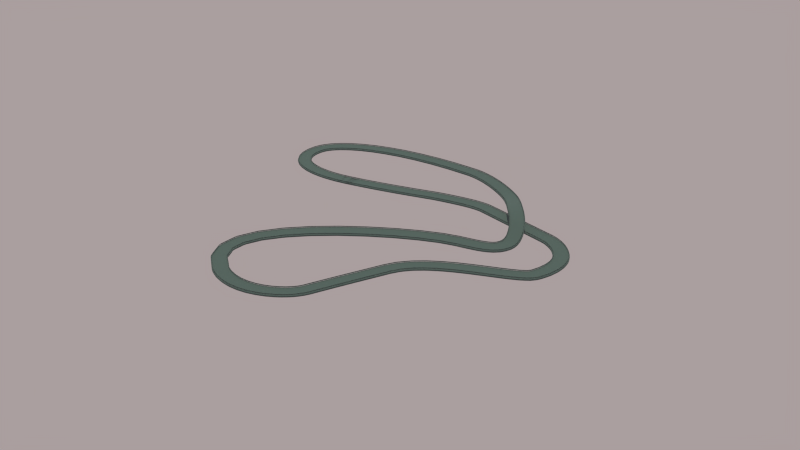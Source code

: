 # Source: FullTrack.blend  (saved by Blender 2.91.10; exported with 4.5.12 LTS)
import bpy
from mathutils import Matrix  # noqa: F401  (used for matrix-valued properties, if any)

bpy.ops.wm.read_factory_settings(use_empty=True)
scene = bpy.context.scene
scene.name = 'Scene'

# ---- collections
col_collection_1 = bpy.data.collections.new('Collection 1'); scene.collection.children.link(col_collection_1)

# ---- materials (node trees are filled in below, after node groups)
mat_material_001 = bpy.data.materials.new('Material.001')

# ---- material node trees
mat_material_001.use_nodes = True; mat_material_001.node_tree.nodes.clear()
_N = mat_material_001.node_tree.nodes; _L = mat_material_001.node_tree.links
n0 = _N.new('ShaderNodeBsdfPrincipled'); n0.name = 'Principled BSDF'; n0.location = (10, 300)
n0.distribution = 'GGX'
n0.subsurface_method = 'BURLEY'
n0.inputs[0].default_value = (0.00368, 0.01467, 0.01088, 1.0)
n0.inputs[1].default_value = 0.3
n0.inputs[2].default_value = 0.9
n0.inputs[3].default_value = 1.45
n0.inputs[27].default_value = (0.03106, 0.03106, 0.03106, 1.0)
n0.inputs[28].default_value = 1.0
n1 = _N.new('ShaderNodeOutputMaterial'); n1.name = 'Material Output'; n1.location = (300, 300)
_L.new(n0.outputs[0], n1.inputs[0])
n1.is_active_output = True

# ---- world
world_dynamic_1 = bpy.data.worlds.new('Dynamic_1'); scene.world = world_dynamic_1
world_dynamic_1.use_nodes = True; world_dynamic_1.node_tree.nodes.clear()
_N = world_dynamic_1.node_tree.nodes; _L = world_dynamic_1.node_tree.links
n0 = _N.new('ShaderNodeBackground'); n0.name = 'Scene_Brightness'; n0.location = (6708, 360)
n1 = _N.new('ShaderNodeOutputWorld'); n1.name = 'World Output'; n1.location = (7167, 360)
n2 = _N.new('ShaderNodeTexCoord'); n2.name = 'Texture Coordinate'; n2.location = (244, 1005)
n3 = _N.new('ShaderNodeMapping'); n3.name = 'Mapping'; n3.location = (787, 730)
n3.vector_type = 'NORMAL'
n4 = _N.new('ShaderNodeNormal'); n4.name = 'Sky_normal'; n4.location = (1220, 685)
n5 = _N.new('ShaderNodeValToRGB'); n5.name = 'ColorRamp'; n5.location = (1671, 415)
n5.color_ramp.interpolation = 'EASE'
while len(n5.color_ramp.elements) > 1: n5.color_ramp.elements.remove(n5.color_ramp.elements[-1])
n5.color_ramp.elements[0].position = 0.969; n5.color_ramp.elements[0].color = (0.0, 0.0, 0.0, 1.0)
_e = n5.color_ramp.elements.new(1.0); _e.color = (1.0, 1.0, 1.0, 1.0)
n6 = _N.new('ShaderNodeValToRGB'); n6.name = 'ColorRamp.001'; n6.location = (2197, 415)
n6.color_ramp.interpolation = 'EASE'
while len(n6.color_ramp.elements) > 1: n6.color_ramp.elements.remove(n6.color_ramp.elements[-1])
n6.color_ramp.elements[0].position = 0.991; n6.color_ramp.elements[0].color = (0.0, 0.0, 0.0, 1.0)
_e = n6.color_ramp.elements.new(1.0); _e.color = (1.0, 1.0, 1.0, 1.0)
n7 = _N.new('ShaderNodeValToRGB'); n7.name = 'ColorRamp.002'; n7.location = (2197, 415)
n7.color_ramp.interpolation = 'EASE'
while len(n7.color_ramp.elements) > 1: n7.color_ramp.elements.remove(n7.color_ramp.elements[-1])
n7.color_ramp.elements[0].position = 0.779; n7.color_ramp.elements[0].color = (0.0, 0.0, 0.0, 1.0)
_e = n7.color_ramp.elements.new(1.0); _e.color = (1.0, 1.0, 1.0, 1.0)
n8 = _N.new('ShaderNodeMath'); n8.name = 'Math'; n8.location = (2197, 685)
n8.operation = 'MULTIPLY'
n8.inputs[1].default_value = 0.2
n8.inputs[2].default_value = 0.0
n9 = _N.new('ShaderNodeMath'); n9.name = 'Math.001'; n9.location = (3294, 685)
n9.operation = 'MULTIPLY'
n9.inputs[1].default_value = 2.0
n9.inputs[2].default_value = 0.0
n10 = _N.new('ShaderNodeMath'); n10.name = 'Math.002'; n10.location = (2745, 415)
n10.operation = 'MULTIPLY'
n10.inputs[1].default_value = 40.9
n10.inputs[2].default_value = 0.0
n11 = _N.new('ShaderNodeMath'); n11.name = 'Math.003'; n11.location = (3294, 415)
n11.operation = 'SUBTRACT'
n11.inputs[1].default_value = 1.0
n11.inputs[2].default_value = 0.0
n12 = _N.new('ShaderNodeMix'); n12.name = 'Soft_hard'; n12.location = (3819, 550)
n12.data_type = 'RGBA'
n12.inputs[0].default_value = 1.0
n13 = _N.new('ShaderNodeMix'); n13.name = 'Mix'; n13.location = (3819, 185)
n13.data_type = 'RGBA'
n13.inputs[0].default_value = 0.466
n14 = _N.new('ShaderNodeMix'); n14.name = 'Mix.001'; n14.location = (4344, 630)
n14.data_type = 'RGBA'
n14.blend_type = 'MULTIPLY'
n14.inputs[0].default_value = 1.0
n15 = _N.new('ShaderNodeMix'); n15.name = 'Mix.002'; n15.location = (4344, 90)
n15.data_type = 'RGBA'
n15.blend_type = 'MULTIPLY'
n15.inputs[0].default_value = 1.0
n16 = _N.new('ShaderNodeMix'); n16.name = 'Mix.003'; n16.location = (4782, 610)
n16.data_type = 'RGBA'
n16.inputs[6].default_value = (0.0, 0.0, 0.0, 1.0)
n17 = _N.new('ShaderNodeMix'); n17.name = 'Mix.004'; n17.location = (5132, 270)
n17.data_type = 'RGBA'
n17.inputs[6].default_value = (0.0, 0.0, 0.0, 1.0)
n17.inputs[7].default_value = (1.0, 0.82, 0.65, 1.0)
n18 = _N.new('ShaderNodeGamma'); n18.name = 'Gamma'; n18.location = (5132, 610)
n18.inputs[1].default_value = 2.3
n19 = _N.new('ShaderNodeGamma'); n19.name = 'Sun_value'; n19.location = (5524, 610)
n20 = _N.new('ShaderNodeGamma'); n20.name = 'Shadow_color_saturation'; n20.location = (5524, 880)
n21 = _N.new('ShaderNodeMix'); n21.name = 'Mix.005'; n21.location = (5941, 610)
n21.data_type = 'RGBA'
n21.blend_type = 'ADD'
n21.inputs[0].default_value = 1.0
n22 = _N.new('ShaderNodeMix'); n22.name = 'Mix.006'; n22.location = (5524, 340)
n22.data_type = 'RGBA'
n22.blend_type = 'ADD'
n22.inputs[0].default_value = 1.0
n23 = _N.new('ShaderNodeMix'); n23.name = 'Mix.007'; n23.location = (6314, 360)
n23.data_type = 'RGBA'
n24 = _N.new('ShaderNodeLightPath'); n24.name = 'Light Path'; n24.location = (5941, 130)
n25 = _N.new('ShaderNodeMapping'); n25.name = 'Mapping.001'; n25.location = (2197, 1510)
n25.inputs[3].default_value = (1.5, 1.5, 6.0)
n26 = _N.new('ShaderNodeTexNoise'); n26.name = 'Noise Texture'; n26.location = (2745, 1780)
n26.inputs[2].default_value = 3.8
n26.inputs[3].default_value = 2.4
n26.inputs[8].default_value = 0.5
n27 = _N.new('ShaderNodeTexNoise'); n27.name = 'Noise Texture.001'; n27.location = (2745, 1510)
n27.inputs[2].default_value = 2.0
n27.inputs[3].default_value = 10.0
n27.inputs[8].default_value = 0.2
n28 = _N.new('ShaderNodeValToRGB'); n28.name = 'ColorRamp.003'; n28.location = (3294, 1780)
while len(n28.color_ramp.elements) > 1: n28.color_ramp.elements.remove(n28.color_ramp.elements[-1])
n28.color_ramp.elements[0].position = 0.408; n28.color_ramp.elements[0].color = (0.0, 0.0, 0.0, 1.0)
_e = n28.color_ramp.elements.new(0.649); _e.color = (1.0, 1.0, 1.0, 1.0)
n29 = _N.new('ShaderNodeValToRGB'); n29.name = 'ColorRamp.004'; n29.location = (3294, 1510)
while len(n29.color_ramp.elements) > 1: n29.color_ramp.elements.remove(n29.color_ramp.elements[-1])
n29.color_ramp.elements[0].position = 0.408; n29.color_ramp.elements[0].color = (0.0, 0.0, 0.0, 1.0)
_e = n29.color_ramp.elements.new(0.576); _e.color = (1.0, 1.0, 1.0, 1.0)
n30 = _N.new('ShaderNodeValToRGB'); n30.name = 'ColorRamp.005'; n30.location = (3819, 820)
while len(n30.color_ramp.elements) > 1: n30.color_ramp.elements.remove(n30.color_ramp.elements[-1])
n30.color_ramp.elements[0].position = 0.0; n30.color_ramp.elements[0].color = (0.419, 0.419, 0.419, 0.419)
_e = n30.color_ramp.elements.new(0.16); _e.color = (1.0, 1.0, 1.0, 1.0)
_e = n30.color_ramp.elements.new(0.435); _e.color = (1.0, 1.0, 1.0, 1.0)
n31 = _N.new('ShaderNodeValToRGB'); n31.name = 'ColorRamp.006'; n31.location = (4344, 1360)
while len(n31.color_ramp.elements) > 1: n31.color_ramp.elements.remove(n31.color_ramp.elements[-1])
n31.color_ramp.elements[0].position = 0.0; n31.color_ramp.elements[0].color = (0.0, 0.0, 0.0, 0.0)
_e = n31.color_ramp.elements.new(0.187); _e.color = (1.0, 1.0, 1.0, 1.0)
_e = n31.color_ramp.elements.new(0.435); _e.color = (1.0, 1.0, 1.0, 1.0)
n32 = _N.new('ShaderNodeValToRGB'); n32.name = 'ColorRamp.007'; n32.location = (3819, 1090)
while len(n32.color_ramp.elements) > 1: n32.color_ramp.elements.remove(n32.color_ramp.elements[-1])
n32.color_ramp.elements[0].position = 0.0; n32.color_ramp.elements[0].color = (1.0, 1.0, 0.9174, 1.0)
_e = n32.color_ramp.elements.new(0.469); _e.color = (0.0, 0.0, 0.0, 1.0)
n33 = _N.new('ShaderNodeMix'); n33.name = 'Cloud_color'; n33.location = (3819, 1550)
n33.data_type = 'RGBA'
n33.inputs[6].default_value = (1.0, 1.0, 1.0, 1.0)
n33.inputs[7].default_value = (0.0, 0.0, 0.0, 1.0)
n34 = _N.new('ShaderNodeMix'); n34.name = 'Cloud_density'; n34.location = (4344, 1630)
n34.data_type = 'RGBA'
n34.blend_type = 'MULTIPLY'
n34.inputs[0].default_value = 0.267
n35 = _N.new('ShaderNodeMix'); n35.name = 'Mix.008'; n35.location = (4782, 1360)
n35.data_type = 'RGBA'
n35.blend_type = 'MULTIPLY'
n35.inputs[0].default_value = 1.0
n36 = _N.new('ShaderNodeMix'); n36.name = 'Sky_and_Horizon_colors'; n36.location = (4344, 1090)
n36.data_type = 'RGBA'
n36.inputs[6].default_value = (0.0966, 0.7082, 1.0, 1.0)
n36.inputs[7].default_value = (0.962, 0.822, 0.822, 1.0)
n37 = _N.new('ShaderNodeMix'); n37.name = 'Mix.009'; n37.location = (4782, 880)
n37.data_type = 'RGBA'
n37.blend_type = 'MULTIPLY'
n37.inputs[0].default_value = 1.0
n38 = _N.new('ShaderNodeMix'); n38.name = 'Cloud_opacity'; n38.location = (5132, 880)
n38.data_type = 'RGBA'
n38.blend_type = 'SCREEN'
n38.inputs[0].default_value = 1.0
n39 = _N.new('ShaderNodeSeparateColor'); n39.name = 'Separate RGB'; n39.location = (787, 1370)
n40 = _N.new('ShaderNodeMath'); n40.name = 'Math.004'; n40.location = (1220, 1235)
n40.inputs[2].default_value = 0.0
n41 = _N.new('ShaderNodeCombineColor'); n41.name = 'Combine RGB'; n41.location = (1671, 1510)
n42 = _N.new('ShaderNodeMix'); n42.name = 'Sun_color'; n42.location = (4344, 360)
n42.data_type = 'RGBA'
n42.blend_type = 'MULTIPLY'
n42.inputs[0].default_value = 1.0
n42.inputs[6].default_value = (0.8936, 0.8971, 0.8376, 1.0)
n42.inputs[7].default_value = (32.0, 30.0, 30.0, 200.0)
n43 = _N.new('ShaderNodeNormal'); n43.name = 'Normal'; n43.location = (3294, 1070)
_L.new(n0.outputs[0], n1.inputs[0])
_L.new(n8.outputs[0], n9.inputs[0])
_L.new(n10.outputs[0], n11.inputs[0])
_L.new(n7.outputs[0], n8.inputs[0])
_L.new(n6.outputs[0], n10.inputs[0])
_L.new(n9.outputs[0], n12.inputs[6])
_L.new(n11.outputs[0], n12.inputs[7])
_L.new(n9.outputs[0], n13.inputs[6])
_L.new(n6.outputs[0], n13.inputs[7])
_L.new(n12.outputs[2], n14.inputs[6])
_L.new(n13.outputs[2], n15.inputs[6])
_L.new(n14.outputs[2], n16.inputs[0])
_L.new(n15.outputs[2], n17.inputs[0])
_L.new(n21.outputs[2], n23.inputs[6])
_L.new(n22.outputs[2], n23.inputs[7])
_L.new(n24.outputs[0], n23.inputs[0])
_L.new(n18.outputs[0], n19.inputs[0])
_L.new(n16.outputs[2], n18.inputs[0])
_L.new(n23.outputs[2], n0.inputs[0])
_L.new(n25.outputs[0], n27.inputs[0])
_L.new(n25.outputs[0], n26.inputs[0])
_L.new(n42.outputs[2], n16.inputs[7])
_L.new(n29.outputs[0], n33.inputs[0])
_L.new(n33.outputs[2], n34.inputs[6])
_L.new(n28.outputs[0], n34.inputs[7])
_L.new(n31.outputs[0], n35.inputs[7])
_L.new(n32.outputs[0], n36.inputs[0])
_L.new(n36.outputs[2], n37.inputs[7])
_L.new(n30.outputs[0], n37.inputs[6])
_L.new(n37.outputs[2], n38.inputs[6])
_L.new(n34.outputs[2], n35.inputs[6])
_L.new(n35.outputs[2], n38.inputs[7])
_L.new(n20.outputs[0], n21.inputs[6])
_L.new(n38.outputs[2], n20.inputs[0])
_L.new(n30.outputs[0], n14.inputs[7])
_L.new(n19.outputs[0], n21.inputs[7])
_L.new(n26.outputs[0], n28.inputs[0])
_L.new(n27.outputs[0], n29.inputs[0])
_L.new(n43.outputs[1], n30.inputs[0])
_L.new(n43.outputs[1], n32.inputs[0])
_L.new(n43.outputs[1], n31.inputs[0])
_L.new(n41.outputs[0], n25.inputs[0])
_L.new(n2.outputs[0], n43.inputs[0])
_L.new(n30.outputs[0], n15.inputs[7])
_L.new(n2.outputs[0], n39.inputs[0])
_L.new(n39.outputs[1], n41.inputs[1])
_L.new(n39.outputs[2], n41.inputs[2])
_L.new(n39.outputs[0], n40.inputs[1])
_L.new(n40.outputs[0], n41.inputs[0])
_L.new(n4.outputs[1], n5.inputs[0])
_L.new(n5.outputs[0], n6.inputs[0])
_L.new(n4.outputs[1], n7.inputs[0])
_L.new(n3.outputs[0], n4.inputs[0])
_L.new(n2.outputs[0], n3.inputs[0])
_L.new(n38.outputs[2], n22.inputs[6])
_L.new(n17.outputs[2], n22.inputs[7])
n1.is_active_output = True
world_dynamic_1.use_sun_shadow = False
world_dynamic_1.sun_shadow_jitter_overblur = 0.0
world_dynamic_1.cycles.sample_map_resolution = 2048

# ---- cameras
cam_camera = bpy.data.cameras.new('Camera')
cam_camera.clip_end = 100.0
cam_camera.lens = 35.0
cam_camera.sensor_width = 32.0
cam_camera.sensor_height = 18.0
cam_camera.ortho_scale = 7.314
cam_camera.dof.focus_distance = 0.0

# ---- lights
light_sun = bpy.data.lights.new('Sun', 'SUN')
light_sun.transmission_factor = 0.0
light_sun.angle = 0.1993
light_sun.energy = 1.0
light_sun.shadow_buffer_clip_start = 0.5
light_sun.shadow_soft_size = 0.1
light_sun.shadow_cascade_max_distance = 1000.0
light_sun.cycles.use_multiple_importance_sampling = False

# ---- meshes
me_cube_001 = bpy.data.meshes.new('Cube.001')
me_cube_001.from_pydata([(-0.963, -0.8785, -0.6121), (-0.963, 0.8785, -0.6121), (0.963, 0.8785, -0.6121), (0.963, -0.8785, -0.6121), (-0.963, -0.8785, 0.6121), (-0.963, 0.8785, 0.6121), (0.963, 0.8785, 0.6121), (0.963, -0.8785, 0.6121), (-0.963, 0.0, 0.6121), (-0.963, 0.0, -0.6121), (0.963, 0.0, 0.6121), (0.963, 0.0, -0.6121), (-0.963, 0.4392, 0.6121), (0.963, 0.4392, -0.6121), (-0.963, 0.4392, -0.6121), (0.963, 0.4392, 0.6121), (-0.963, -0.4392, -0.6121), (0.963, -0.4392, 0.6121), (-0.963, -0.4392, 0.6121), (0.963, -0.4392, -0.6121), (-0.963, 0.5857, 0.6121), (-0.963, 0.7321, 0.6121), (0.963, 0.5857, -0.6121), (0.963, 0.7321, -0.6121), (-0.963, 0.5857, -0.6121), (-0.963, 0.7321, -0.6121), (0.963, 0.5857, 0.6121), (0.963, 0.7321, 0.6121), (-0.963, -0.5857, -0.6121), (-0.963, -0.7321, -0.6121), (0.963, -0.5857, 0.6121), (0.963, -0.7321, 0.6121), (-0.963, -0.5857, 0.6121), (-0.963, -0.7321, 0.6121), (0.963, -0.5857, -0.6121), (0.963, -0.7321, -0.6121), (-0.4815, 0.8785, 0.6121), (-1.771e-05, 0.8785, 0.6121), (0.4815, 0.8785, 0.6121), (0.4815, 0.8785, -0.6121), (-1.771e-05, 0.8785, -0.6121), (-0.4815, 0.8785, -0.6121), (0.4815, -0.8785, 0.6121), (-1.771e-05, -0.8785, 0.6121), (-0.4815, -0.8785, 0.6121), (-0.4815, -0.8785, -0.6121), (-1.771e-05, -0.8785, -0.6121), (0.4815, -0.8785, -0.6121), (-0.4815, 0.0, -0.6121), (-1.771e-05, 0.0, -0.6121), (0.4815, 0.0, -0.6121), (0.4815, 0.0, 0.6121), (-1.771e-05, 0.0, 0.6121), (-0.4815, 0.0, 0.6121), (-0.4815, 0.4392, -0.6121), (-1.771e-05, 0.4392, -0.6121), (0.4815, 0.4392, -0.6121), (0.4815, 0.4392, 0.6121), (-1.771e-05, 0.4392, 0.6121), (-0.4815, 0.4392, 0.6121), (-0.4815, -0.4392, -0.6121), (-1.771e-05, -0.4392, -0.6121), (0.4815, -0.4392, -0.6121), (0.4815, -0.4392, 0.6121), (-1.771e-05, -0.4392, 0.6121), (-0.4815, -0.4392, 0.6121), (-0.4815, 0.5857, -0.6121), (-1.771e-05, 0.5857, -0.6121), (0.4815, 0.5857, -0.6121), (-0.4815, 0.7321, -0.6121), (-1.771e-05, 0.7321, -0.6121), (0.4815, 0.7321, -0.6121), (0.4815, 0.5857, 0.6121), (-1.771e-05, 0.5857, 0.6121), (-0.4815, 0.5857, 0.6121), (0.4815, 0.7321, 0.6121), (-1.771e-05, 0.7321, 0.6121), (-0.4815, 0.7321, 0.6121), (-0.4815, -0.7321, -0.6121), (-1.771e-05, -0.7321, -0.6121), (0.4815, -0.7321, -0.6121), (-0.4815, -0.5857, -0.6121), (-1.771e-05, -0.5857, -0.6121), (0.4815, -0.5857, -0.6121), (0.4815, -0.7321, 0.6121), (-1.771e-05, -0.7321, 0.6121), (-0.4815, -0.7321, 0.6121), (0.4815, -0.5857, 0.6121), (-1.771e-05, -0.5857, 0.6121), (-0.4815, -0.5857, 0.6121), (-0.963, -0.8419, 0.9528), (-0.963, 0.8419, 0.9528), (0.963, 0.8419, 0.9528), (0.963, -0.8419, 0.9528), (-0.963, 0.7687, 0.9528), (0.963, 0.7687, 0.9528), (0.963, -0.7687, 0.9528), (-0.963, -0.7687, 0.9528), (-0.4815, 0.8419, 0.9528), (-1.771e-05, 0.8419, 0.9528), (0.4815, 0.8419, 0.9528), (0.4815, -0.8419, 0.9528), (-1.771e-05, -0.8419, 0.9528), (-0.4815, -0.8419, 0.9528), (0.4815, 0.7687, 0.9528), (-1.771e-05, 0.7687, 0.9528), (-0.4815, 0.7687, 0.9528), (0.4815, -0.7687, 0.9528), (-1.771e-05, -0.7687, 0.9528), (-0.4815, -0.7687, 0.9528), (-0.9641, 0.7928, 1.488), (0.9692, 0.7928, 1.488), (-0.9641, 0.7928, 2.507), (0.9692, 0.7928, 2.507), (-0.9641, 0.7928, 2.167), (-0.9641, 0.7928, 1.827), (0.9692, 0.7928, 1.827), (0.9692, 0.7928, 2.167), (-0.9641, 0.7809, 2.296), (-0.9641, 0.7809, 2.378), (-0.9641, 0.7793, 2.337), (-0.9641, 0.7809, 1.616), (-0.9641, 0.7809, 1.699), (-0.9641, 0.7793, 1.658), (0.9692, 0.7809, 1.699), (0.9692, 0.7809, 1.616), (0.9692, 0.7793, 1.658), (0.9692, 0.7809, 2.378), (0.9692, 0.7809, 2.296), (0.9692, 0.7793, 2.337), (-0.9641, 0.8039, 1.956), (-0.9641, 0.8039, 2.038), (-0.9641, 0.8054, 1.997), (0.9692, 0.8039, 2.038), (0.9692, 0.8039, 1.956), (0.9692, 0.8054, 1.997), (0.9448, 0.7908, 2.305), (0.9448, 0.8304, 2.305), (0.9382, 0.8304, 2.305), (0.9382, 0.7908, 2.305), (0.9448, 0.7908, 0.8488), (0.9448, 0.8304, 0.8488), (0.9382, 0.8304, 0.8488), (0.9382, 0.7908, 0.8488), (0.485, 0.7908, 2.305), (0.485, 0.8304, 2.305), (0.4783, 0.8304, 2.305), (0.4783, 0.7908, 2.305), (0.485, 0.7908, 0.8488), (0.485, 0.8304, 0.8488), (0.4783, 0.8304, 0.8488), (0.4783, 0.7908, 0.8488), (0.003909, 0.7908, 2.305), (0.003909, 0.8304, 2.305), (-0.002739, 0.8304, 2.305), (-0.002739, 0.7908, 2.305), (0.003909, 0.7908, 0.8488), (0.003909, 0.8304, 0.8488), (-0.002739, 0.8304, 0.8488), (-0.002739, 0.7908, 0.8488), (-0.4786, 0.7908, 2.305), (-0.4786, 0.8304, 2.305), (-0.4852, 0.8304, 2.305), (-0.4852, 0.7908, 2.305), (-0.4786, 0.7908, 0.8488), (-0.4786, 0.8304, 0.8488), (-0.4852, 0.8304, 0.8488), (-0.4852, 0.7908, 0.8488), (-0.9541, 0.7908, 2.305), (-0.9541, 0.8304, 2.305), (-0.9608, 0.8304, 2.305), (-0.9608, 0.7908, 2.305), (-0.9541, 0.7908, 0.8488), (-0.9541, 0.8304, 0.8488), (-0.9608, 0.8304, 0.8488), (-0.9608, 0.7908, 0.8488), (0.9623, -0.7924, 1.488), (-0.971, -0.7936, 1.488), (0.9623, -0.7924, 2.507), (-0.971, -0.7936, 2.507), (0.9623, -0.7924, 2.167), (0.9623, -0.7924, 1.827), (-0.971, -0.7936, 1.827), (-0.971, -0.7936, 2.167), (0.9623, -0.7805, 2.296), (0.9623, -0.7805, 2.378), (0.9623, -0.7789, 2.337), (0.9623, -0.7805, 1.616), (0.9623, -0.7805, 1.699), (0.9623, -0.7789, 1.658), (-0.971, -0.7817, 1.699), (-0.971, -0.7817, 1.616), (-0.971, -0.7802, 1.658), (-0.971, -0.7817, 2.378), (-0.971, -0.7817, 2.296), (-0.971, -0.7802, 2.337), (0.9623, -0.8035, 1.956), (0.9623, -0.8035, 2.038), (0.9623, -0.805, 1.997), (-0.971, -0.8048, 2.038), (-0.971, -0.8048, 1.956), (-0.971, -0.8062, 1.997), (-0.9466, -0.7916, 2.305), (-0.9466, -0.8313, 2.305), (-0.9399, -0.8313, 2.305), (-0.9399, -0.7916, 2.305), (-0.9466, -0.7916, 0.8488), (-0.9466, -0.8313, 0.8488), (-0.9399, -0.8313, 0.8488), (-0.9399, -0.7916, 0.8488), (-0.4867, -0.7913, 2.305), (-0.4867, -0.831, 2.305), (-0.4801, -0.831, 2.305), (-0.4801, -0.7913, 2.305), (-0.4867, -0.7913, 0.8488), (-0.4867, -0.831, 0.8488), (-0.4801, -0.831, 0.8488), (-0.4801, -0.7913, 0.8488), (-0.005644, -0.791, 2.305), (-0.00562, -0.8307, 2.305), (0.001027, -0.8307, 2.305), (0.001004, -0.791, 2.305), (-0.005644, -0.791, 0.8488), (-0.00562, -0.8307, 0.8488), (0.001027, -0.8307, 0.8488), (0.001004, -0.791, 0.8488), (0.4768, -0.7907, 2.305), (0.4769, -0.8304, 2.305), (0.4835, -0.8304, 2.305), (0.4835, -0.7907, 2.305), (0.4768, -0.7907, 0.8488), (0.4769, -0.8304, 0.8488), (0.4835, -0.8304, 0.8488), (0.4835, -0.7907, 0.8488), (0.9524, -0.7904, 2.305), (0.9524, -0.8301, 2.305), (0.959, -0.8301, 2.305), (0.959, -0.7904, 2.305), (0.9524, -0.7904, 0.8488), (0.9524, -0.8301, 0.8488), (0.959, -0.8301, 0.8488), (0.959, -0.7904, 0.8488), (0.7475, -0.7925, 1.488), (0.5327, -0.7927, 1.488), (0.3179, -0.7928, 1.488), (0.1031, -0.793, 1.488), (-0.1117, -0.7931, 1.488), (-0.3265, -0.7932, 1.488), (-0.5414, -0.7934, 1.488), (-0.7562, -0.7935, 1.488), (-0.7562, -0.7935, 2.507), (-0.5414, -0.7934, 2.507), (-0.3265, -0.7932, 2.507), (-0.1117, -0.7931, 2.507), (0.1031, -0.793, 2.507), (0.3179, -0.7928, 2.507), (0.5327, -0.7927, 2.507), (0.7475, -0.7925, 2.507), (-0.7562, -0.7935, 1.827), (-0.5414, -0.7934, 1.827), (-0.3265, -0.7932, 1.827), (-0.1117, -0.7931, 1.827), (0.1031, -0.793, 1.827), (0.3179, -0.7928, 1.827), (0.5327, -0.7927, 1.827), (0.7475, -0.7925, 1.827), (-0.7562, -0.7935, 2.167), (-0.5414, -0.7934, 2.167), (-0.3265, -0.7932, 2.167), (-0.1117, -0.7931, 2.167), (0.1031, -0.793, 2.167), (0.3179, -0.7928, 2.167), (0.5327, -0.7927, 2.167), (0.7475, -0.7925, 2.167), (-0.7562, -0.7816, 1.699), (-0.5414, -0.7815, 1.699), (-0.3265, -0.7813, 1.699), (-0.1117, -0.7812, 1.699), (0.1031, -0.7811, 1.699), (0.3179, -0.7809, 1.699), (0.5327, -0.7808, 1.699), (0.7475, -0.7806, 1.699), (0.7475, -0.7791, 1.658), (0.5327, -0.7792, 1.658), (0.3179, -0.7793, 1.658), (0.1031, -0.7795, 1.658), (-0.1117, -0.7796, 1.658), (-0.3265, -0.7798, 1.658), (-0.5414, -0.7799, 1.658), (-0.7562, -0.78, 1.658), (0.7475, -0.7806, 1.616), (0.5327, -0.7808, 1.616), (0.3179, -0.7809, 1.616), (0.1031, -0.7811, 1.616), (-0.1117, -0.7812, 1.616), (-0.3265, -0.7813, 1.616), (-0.5414, -0.7815, 1.616), (-0.7562, -0.7816, 1.616), (-0.7562, -0.7816, 2.378), (-0.5414, -0.7815, 2.378), (-0.3265, -0.7813, 2.378), (-0.1117, -0.7812, 2.378), (0.1031, -0.7811, 2.378), (0.3179, -0.7809, 2.378), (0.5327, -0.7808, 2.378), (0.7475, -0.7806, 2.378), (0.7475, -0.7791, 2.337), (0.5327, -0.7792, 2.337), (0.3179, -0.7793, 2.337), (0.1031, -0.7795, 2.337), (-0.1117, -0.7796, 2.337), (-0.3265, -0.7798, 2.337), (-0.5414, -0.7799, 2.337), (-0.7562, -0.78, 2.337), (0.7475, -0.7806, 2.296), (0.5327, -0.7808, 2.296), (0.3179, -0.7809, 2.296), (0.1031, -0.7811, 2.296), (-0.1117, -0.7812, 2.296), (-0.3265, -0.7813, 2.296), (-0.5414, -0.7815, 2.296), (-0.7562, -0.7816, 2.296), (-0.7562, -0.8046, 2.038), (-0.5413, -0.8045, 2.038), (-0.3265, -0.8044, 2.038), (-0.1117, -0.8042, 2.038), (0.1031, -0.8041, 2.038), (0.3179, -0.804, 2.038), (0.5327, -0.8038, 2.038), (0.7475, -0.8037, 2.038), (0.7475, -0.8052, 1.997), (0.5327, -0.8053, 1.997), (0.3179, -0.8054, 1.997), (0.1031, -0.8056, 1.997), (-0.1117, -0.8057, 1.997), (-0.3265, -0.8058, 1.997), (-0.5413, -0.806, 1.997), (-0.7562, -0.8061, 1.997), (0.7475, -0.8037, 1.956), (0.5327, -0.8038, 1.956), (0.3179, -0.804, 1.956), (0.1031, -0.8041, 1.956), (-0.1117, -0.8042, 1.956), (-0.3265, -0.8044, 1.956), (-0.5413, -0.8045, 1.956), (-0.7562, -0.8046, 1.956), (-0.7492, 0.7928, 1.488), (-0.5344, 0.7928, 1.488), (-0.3196, 0.7928, 1.488), (-0.1048, 0.7928, 1.488), (0.11, 0.7928, 1.488), (0.3248, 0.7928, 1.488), (0.5396, 0.7928, 1.488), (0.7544, 0.7928, 1.488), (0.7544, 0.7928, 2.507), (0.5396, 0.7928, 2.507), (0.3248, 0.7928, 2.507), (0.11, 0.7928, 2.507), (-0.1048, 0.7928, 2.507), (-0.3196, 0.7928, 2.507), (-0.5344, 0.7928, 2.507), (-0.7492, 0.7928, 2.507), (0.7544, 0.7928, 1.827), (0.5396, 0.7928, 1.827), (0.3248, 0.7928, 1.827), (0.11, 0.7928, 1.827), (-0.1048, 0.7928, 1.827), (-0.3196, 0.7928, 1.827), (-0.5344, 0.7928, 1.827), (-0.7492, 0.7928, 1.827), (0.7544, 0.7928, 2.167), (0.5396, 0.7928, 2.167), (0.3248, 0.7928, 2.167), (0.11, 0.7928, 2.167), (-0.1048, 0.7928, 2.167), (-0.3196, 0.7928, 2.167), (-0.5344, 0.7928, 2.167), (-0.7492, 0.7928, 2.167), (0.7544, 0.7809, 1.699), (0.5396, 0.7809, 1.699), (0.3248, 0.7809, 1.699), (0.11, 0.7809, 1.699), (-0.1048, 0.7809, 1.699), (-0.3196, 0.7809, 1.699), (-0.5344, 0.7809, 1.699), (-0.7492, 0.7809, 1.699), (-0.7492, 0.7793, 1.658), (-0.5344, 0.7793, 1.658), (-0.3196, 0.7793, 1.658), (-0.1048, 0.7793, 1.658), (0.11, 0.7793, 1.658), (0.3248, 0.7793, 1.658), (0.5396, 0.7793, 1.658), (0.7544, 0.7793, 1.658), (-0.7492, 0.7809, 1.616), (-0.5344, 0.7809, 1.616), (-0.3196, 0.7809, 1.616), (-0.1048, 0.7809, 1.616), (0.11, 0.7809, 1.616), (0.3248, 0.7809, 1.616), (0.5396, 0.7809, 1.616), (0.7544, 0.7809, 1.616), (0.7544, 0.7809, 2.378), (0.5396, 0.7809, 2.378), (0.3248, 0.7809, 2.378), (0.11, 0.7809, 2.378), (-0.1048, 0.7809, 2.378), (-0.3196, 0.7809, 2.378), (-0.5344, 0.7809, 2.378), (-0.7492, 0.7809, 2.378), (-0.7492, 0.7793, 2.337), (-0.5344, 0.7793, 2.337), (-0.3196, 0.7793, 2.337), (-0.1048, 0.7793, 2.337), (0.11, 0.7793, 2.337), (0.3248, 0.7793, 2.337), (0.5396, 0.7793, 2.337), (0.7544, 0.7793, 2.337), (-0.7492, 0.7809, 2.296), (-0.5344, 0.7809, 2.296), (-0.3196, 0.7809, 2.296), (-0.1048, 0.7809, 2.296), (0.11, 0.7809, 2.296), (0.3248, 0.7809, 2.296), (0.5396, 0.7809, 2.296), (0.7544, 0.7809, 2.296), (0.7544, 0.8039, 2.038), (0.5396, 0.8039, 2.038), (0.3248, 0.8039, 2.038), (0.11, 0.8039, 2.038), (-0.1048, 0.8039, 2.038), (-0.3196, 0.8039, 2.038), (-0.5344, 0.8039, 2.038), (-0.7492, 0.8039, 2.038), (-0.7492, 0.8054, 1.997), (-0.5344, 0.8054, 1.997), (-0.3196, 0.8054, 1.997), (-0.1048, 0.8054, 1.997), (0.11, 0.8054, 1.997), (0.3248, 0.8054, 1.997), (0.5396, 0.8054, 1.997), (0.7544, 0.8054, 1.997), (-0.7492, 0.8039, 1.956), (-0.5344, 0.8039, 1.956), (-0.3196, 0.8039, 1.956), (-0.1048, 0.8039, 1.956), (0.11, 0.8039, 1.956), (0.3248, 0.8039, 1.956), (0.5396, 0.8039, 1.956), (0.7544, 0.8039, 1.956)], [], [(38, 6, 2, 39), (44, 4, 0, 45), (71, 39, 2, 23), (6, 38, 100, 92), (62, 50, 11, 19), (65, 53, 8, 18), (50, 56, 13, 11), (53, 59, 12, 8), (83, 62, 19, 34), (89, 65, 18, 32), (56, 68, 22, 13), (68, 71, 23, 22), (59, 74, 20, 12), (74, 77, 21, 20), (47, 80, 35, 3), (80, 83, 34, 35), (31, 84, 107, 96), (86, 89, 32, 33), (5, 36, 41, 1), (36, 37, 40, 41), (37, 38, 39, 40), (7, 42, 47, 3), (42, 43, 46, 47), (43, 44, 45, 46), (25, 1, 41, 69), (69, 41, 40, 70), (70, 40, 39, 71), (75, 27, 95, 104), (42, 7, 93, 101), (85, 86, 109, 108), (16, 9, 48, 60), (60, 48, 49, 61), (61, 49, 50, 62), (17, 10, 51, 63), (63, 51, 52, 64), (64, 52, 53, 65), (9, 14, 54, 48), (48, 54, 55, 49), (49, 55, 56, 50), (10, 15, 57, 51), (51, 57, 58, 52), (52, 58, 59, 53), (28, 16, 60, 81), (81, 60, 61, 82), (82, 61, 62, 83), (30, 17, 63, 87), (87, 63, 64, 88), (88, 64, 65, 89), (14, 24, 66, 54), (54, 66, 67, 55), (55, 67, 68, 56), (24, 25, 69, 66), (66, 69, 70, 67), (67, 70, 71, 68), (15, 26, 72, 57), (57, 72, 73, 58), (58, 73, 74, 59), (26, 27, 75, 72), (72, 75, 76, 73), (73, 76, 77, 74), (0, 29, 78, 45), (45, 78, 79, 46), (46, 79, 80, 47), (29, 28, 81, 78), (78, 81, 82, 79), (79, 82, 83, 80), (44, 43, 102, 103), (4, 44, 103, 90), (77, 76, 105, 106), (31, 30, 87, 84), (84, 87, 88, 85), (85, 88, 89, 86), (106, 98, 91, 94), (103, 109, 97, 90), (95, 92, 100, 104), (104, 100, 99, 105), (105, 99, 98, 106), (93, 96, 107, 101), (101, 107, 108, 102), (102, 108, 109, 103), (38, 37, 99, 100), (36, 5, 91, 98), (86, 33, 97, 109), (43, 42, 101, 102), (76, 75, 104, 105), (84, 85, 108, 107), (21, 77, 106, 94), (37, 36, 98, 99), (353, 111, 125, 401), (378, 124, 116, 362), (426, 133, 117, 370), (402, 127, 113, 354), (385, 122, 123, 386), (386, 123, 121, 394), (409, 119, 120, 410), (410, 120, 118, 418), (370, 117, 128, 425), (433, 131, 132, 434), (434, 132, 130, 442), (362, 116, 134, 449), (137, 136, 140, 141), (136, 139, 143, 140), (143, 142, 141, 140), (136, 137, 138, 139), (139, 138, 142, 143), (138, 137, 141, 142), (145, 144, 148, 149), (144, 147, 151, 148), (151, 150, 149, 148), (144, 145, 146, 147), (147, 146, 150, 151), (146, 145, 149, 150), (153, 152, 156, 157), (152, 155, 159, 156), (159, 158, 157, 156), (152, 153, 154, 155), (155, 154, 158, 159), (154, 153, 157, 158), (161, 160, 164, 165), (160, 163, 167, 164), (167, 166, 165, 164), (160, 161, 162, 163), (163, 162, 166, 167), (162, 161, 165, 166), (169, 168, 172, 173), (168, 171, 175, 172), (175, 174, 173, 172), (168, 169, 170, 171), (171, 170, 174, 175), (170, 169, 173, 174), (249, 177, 191, 297), (274, 190, 182, 258), (322, 199, 183, 266), (298, 193, 179, 250), (281, 188, 189, 282), (282, 189, 187, 290), (305, 185, 186, 306), (306, 186, 184, 314), (266, 183, 194, 321), (329, 197, 198, 330), (330, 198, 196, 338), (258, 182, 200, 345), (203, 202, 206, 207), (202, 205, 209, 206), (209, 208, 207, 206), (202, 203, 204, 205), (205, 204, 208, 209), (204, 203, 207, 208), (211, 210, 214, 215), (210, 213, 217, 214), (217, 216, 215, 214), (210, 211, 212, 213), (213, 212, 216, 217), (212, 211, 215, 216), (219, 218, 222, 223), (218, 221, 225, 222), (225, 224, 223, 222), (218, 219, 220, 221), (221, 220, 224, 225), (220, 219, 223, 224), (227, 226, 230, 231), (226, 229, 233, 230), (233, 232, 231, 230), (226, 227, 228, 229), (229, 228, 232, 233), (228, 227, 231, 232), (235, 234, 238, 239), (234, 237, 241, 238), (241, 240, 239, 238), (234, 235, 236, 237), (237, 236, 240, 241), (236, 235, 239, 240), (176, 242, 290, 187), (242, 243, 291, 290), (243, 244, 292, 291), (244, 245, 293, 292), (245, 246, 294, 293), (246, 247, 295, 294), (247, 248, 296, 295), (248, 249, 297, 296), (188, 281, 265, 181), (281, 280, 264, 265), (280, 279, 263, 264), (279, 278, 262, 263), (278, 277, 261, 262), (277, 276, 260, 261), (276, 275, 259, 260), (275, 274, 258, 259), (197, 329, 273, 180), (329, 328, 272, 273), (328, 327, 271, 272), (327, 326, 270, 271), (326, 325, 269, 270), (325, 324, 268, 269), (324, 323, 267, 268), (323, 322, 266, 267), (185, 305, 257, 178), (305, 304, 256, 257), (304, 303, 255, 256), (303, 302, 254, 255), (302, 301, 253, 254), (301, 300, 252, 253), (300, 299, 251, 252), (299, 298, 250, 251), (190, 274, 289, 192), (274, 275, 288, 289), (275, 276, 287, 288), (276, 277, 286, 287), (277, 278, 285, 286), (278, 279, 284, 285), (279, 280, 283, 284), (280, 281, 282, 283), (192, 289, 297, 191), (289, 288, 296, 297), (288, 287, 295, 296), (287, 286, 294, 295), (286, 285, 293, 294), (285, 284, 292, 293), (284, 283, 291, 292), (283, 282, 290, 291), (193, 298, 313, 195), (298, 299, 312, 313), (299, 300, 311, 312), (300, 301, 310, 311), (301, 302, 309, 310), (302, 303, 308, 309), (303, 304, 307, 308), (304, 305, 306, 307), (195, 313, 321, 194), (313, 312, 320, 321), (312, 311, 319, 320), (311, 310, 318, 319), (310, 309, 317, 318), (309, 308, 316, 317), (308, 307, 315, 316), (307, 306, 314, 315), (180, 273, 314, 184), (273, 272, 315, 314), (272, 271, 316, 315), (271, 270, 317, 316), (270, 269, 318, 317), (269, 268, 319, 318), (268, 267, 320, 319), (267, 266, 321, 320), (199, 322, 337, 201), (322, 323, 336, 337), (323, 324, 335, 336), (324, 325, 334, 335), (325, 326, 333, 334), (326, 327, 332, 333), (327, 328, 331, 332), (328, 329, 330, 331), (201, 337, 345, 200), (337, 336, 344, 345), (336, 335, 343, 344), (335, 334, 342, 343), (334, 333, 341, 342), (333, 332, 340, 341), (332, 331, 339, 340), (331, 330, 338, 339), (181, 265, 338, 196), (265, 264, 339, 338), (264, 263, 340, 339), (263, 262, 341, 340), (262, 261, 342, 341), (261, 260, 343, 342), (260, 259, 344, 343), (259, 258, 345, 344), (110, 346, 394, 121), (346, 347, 395, 394), (347, 348, 396, 395), (348, 349, 397, 396), (349, 350, 398, 397), (350, 351, 399, 398), (351, 352, 400, 399), (352, 353, 401, 400), (122, 385, 369, 115), (385, 384, 368, 369), (384, 383, 367, 368), (383, 382, 366, 367), (382, 381, 365, 366), (381, 380, 364, 365), (380, 379, 363, 364), (379, 378, 362, 363), (131, 433, 377, 114), (433, 432, 376, 377), (432, 431, 375, 376), (431, 430, 374, 375), (430, 429, 373, 374), (429, 428, 372, 373), (428, 427, 371, 372), (427, 426, 370, 371), (119, 409, 361, 112), (409, 408, 360, 361), (408, 407, 359, 360), (407, 406, 358, 359), (406, 405, 357, 358), (405, 404, 356, 357), (404, 403, 355, 356), (403, 402, 354, 355), (124, 378, 393, 126), (378, 379, 392, 393), (379, 380, 391, 392), (380, 381, 390, 391), (381, 382, 389, 390), (382, 383, 388, 389), (383, 384, 387, 388), (384, 385, 386, 387), (126, 393, 401, 125), (393, 392, 400, 401), (392, 391, 399, 400), (391, 390, 398, 399), (390, 389, 397, 398), (389, 388, 396, 397), (388, 387, 395, 396), (387, 386, 394, 395), (127, 402, 417, 129), (402, 403, 416, 417), (403, 404, 415, 416), (404, 405, 414, 415), (405, 406, 413, 414), (406, 407, 412, 413), (407, 408, 411, 412), (408, 409, 410, 411), (129, 417, 425, 128), (417, 416, 424, 425), (416, 415, 423, 424), (415, 414, 422, 423), (414, 413, 421, 422), (413, 412, 420, 421), (412, 411, 419, 420), (411, 410, 418, 419), (114, 377, 418, 118), (377, 376, 419, 418), (376, 375, 420, 419), (375, 374, 421, 420), (374, 373, 422, 421), (373, 372, 423, 422), (372, 371, 424, 423), (371, 370, 425, 424), (133, 426, 441, 135), (426, 427, 440, 441), (427, 428, 439, 440), (428, 429, 438, 439), (429, 430, 437, 438), (430, 431, 436, 437), (431, 432, 435, 436), (432, 433, 434, 435), (135, 441, 449, 134), (441, 440, 448, 449), (440, 439, 447, 448), (439, 438, 446, 447), (438, 437, 445, 446), (437, 436, 444, 445), (436, 435, 443, 444), (435, 434, 442, 443), (115, 369, 442, 130), (369, 368, 443, 442), (368, 367, 444, 443), (367, 366, 445, 444), (366, 365, 446, 445), (365, 364, 447, 446), (364, 363, 448, 447), (363, 362, 449, 448)])
_uv = me_cube_001.uv_layers.new(name='UVMap')
_uv.uv.foreach_set('vector', [0.4014, 0.4337, 0.4014, 0.3469, 0.6353, 0.3469, 0.6353, 0.4337, 0.57, 0.2602, 0.57, 0.3469, 0.336, 0.3469, 0.336, 0.2602, 0.028, 0.08674, 2.28e-08, 0.08674, 0.0, 5.17e-08, 0.028, 5.17e-08, 0.4014, 0.3469, 0.4014, 0.4337, 0.336, 0.4337, 0.336, 0.3469, 0.252, 0.08674, 0.168, 0.08674, 0.168, 2.068e-08, 0.252, 2.068e-08, 0.112, 0.6072, 0.196, 0.6072, 0.196, 0.6939, 0.112, 0.6939, 0.168, 0.08674, 0.084, 0.08674, 0.084, 3.102e-08, 0.168, 2.068e-08, 0.196, 0.6072, 0.28, 0.6072, 0.28, 0.6939, 0.196, 0.6939, 0.28, 0.08674, 0.252, 0.08674, 0.252, 2.068e-08, 0.28, 2.068e-08, 0.084, 0.6072, 0.112, 0.6072, 0.112, 0.6939, 0.084, 0.6939, 0.084, 0.08674, 0.056, 0.08674, 0.056, 3.102e-08, 0.084, 3.102e-08, 0.056, 0.08674, 0.028, 0.08674, 0.028, 5.17e-08, 0.056, 3.102e-08, 0.28, 0.6072, 0.308, 0.6072, 0.308, 0.6939, 0.28, 0.6939, 0.308, 0.6072, 0.336, 0.6072, 0.336, 0.6939, 0.308, 0.6939, 0.336, 0.08674, 0.308, 0.08674, 0.308, 2.068e-08, 0.336, 0.0, 0.308, 0.08674, 0.28, 0.08674, 0.28, 2.068e-08, 0.308, 2.068e-08, 0.6291, 0.9725, 0.5462, 0.9725, 0.5462, 0.91, 0.6291, 0.91, 0.056, 0.6072, 0.084, 0.6072, 0.084, 0.6939, 0.056, 0.6939, 0.4014, 0.6939, 0.4014, 0.6072, 0.6353, 0.6072, 0.6353, 0.6939, 0.4014, 0.6072, 0.4014, 0.5204, 0.6353, 0.5204, 0.6353, 0.6072, 0.4014, 0.5204, 0.4014, 0.4337, 0.6353, 0.4337, 0.6353, 0.5204, 0.57, 4.136e-08, 0.57, 0.08674, 0.336, 0.08674, 0.336, 6.204e-08, 0.57, 0.08674, 0.57, 0.1735, 0.336, 0.1735, 0.336, 0.08674, 0.57, 0.1735, 0.57, 0.2602, 0.336, 0.2602, 0.336, 0.1735, 0.028, 0.3469, 6.839e-08, 0.3469, 4.56e-08, 0.2602, 0.028, 0.2602, 0.028, 0.2602, 4.56e-08, 0.2602, 3.42e-08, 0.1735, 0.028, 0.1735, 0.028, 0.1735, 3.42e-08, 0.1735, 2.28e-08, 0.08674, 0.028, 0.08674, 0.712, 0.9725, 0.6291, 0.9725, 0.6291, 0.9101, 0.712, 0.9101, 0.57, 0.08674, 0.57, 4.136e-08, 0.6354, 0.0, 0.6354, 0.08674, 0.4632, 0.9725, 0.3803, 0.9725, 0.3803, 0.91, 0.4632, 0.91, 0.252, 0.3469, 0.168, 0.3469, 0.168, 0.2602, 0.252, 0.2602, 0.252, 0.2602, 0.168, 0.2602, 0.168, 0.1735, 0.252, 0.1735, 0.252, 0.1735, 0.168, 0.1735, 0.168, 0.08674, 0.252, 0.08674, 0.112, 0.3469, 0.196, 0.3469, 0.196, 0.4337, 0.112, 0.4337, 0.112, 0.4337, 0.196, 0.4337, 0.196, 0.5204, 0.112, 0.5204, 0.112, 0.5204, 0.196, 0.5204, 0.196, 0.6072, 0.112, 0.6072, 0.168, 0.3469, 0.084, 0.3469, 0.084, 0.2602, 0.168, 0.2602, 0.168, 0.2602, 0.084, 0.2602, 0.084, 0.1735, 0.168, 0.1735, 0.168, 0.1735, 0.084, 0.1735, 0.084, 0.08674, 0.168, 0.08674, 0.196, 0.3469, 0.28, 0.3469, 0.28, 0.4337, 0.196, 0.4337, 0.196, 0.4337, 0.28, 0.4337, 0.28, 0.5204, 0.196, 0.5204, 0.196, 0.5204, 0.28, 0.5204, 0.28, 0.6072, 0.196, 0.6072, 0.28, 0.3469, 0.252, 0.3469, 0.252, 0.2602, 0.28, 0.2602, 0.28, 0.2602, 0.252, 0.2602, 0.252, 0.1735, 0.28, 0.1735, 0.28, 0.1735, 0.252, 0.1735, 0.252, 0.08674, 0.28, 0.08674, 0.084, 0.3469, 0.112, 0.3469, 0.112, 0.4337, 0.084, 0.4337, 0.084, 0.4337, 0.112, 0.4337, 0.112, 0.5204, 0.084, 0.5204, 0.084, 0.5204, 0.112, 0.5204, 0.112, 0.6072, 0.084, 0.6072, 0.084, 0.3469, 0.056, 0.3469, 0.056, 0.2602, 0.084, 0.2602, 0.084, 0.2602, 0.056, 0.2602, 0.056, 0.1735, 0.084, 0.1735, 0.084, 0.1735, 0.056, 0.1735, 0.056, 0.08674, 0.084, 0.08674, 0.056, 0.3469, 0.028, 0.3469, 0.028, 0.2602, 0.056, 0.2602, 0.056, 0.2602, 0.028, 0.2602, 0.028, 0.1735, 0.056, 0.1735, 0.056, 0.1735, 0.028, 0.1735, 0.028, 0.08674, 0.056, 0.08674, 0.28, 0.3469, 0.308, 0.3469, 0.308, 0.4337, 0.28, 0.4337, 0.28, 0.4337, 0.308, 0.4337, 0.308, 0.5204, 0.28, 0.5204, 0.28, 0.5204, 0.308, 0.5204, 0.308, 0.6072, 0.28, 0.6072, 0.308, 0.3469, 0.336, 0.3469, 0.336, 0.4337, 0.308, 0.4337, 0.308, 0.4337, 0.336, 0.4337, 0.336, 0.5204, 0.308, 0.5204, 0.308, 0.5204, 0.336, 0.5204, 0.336, 0.6072, 0.308, 0.6072, 0.336, 0.3469, 0.308, 0.3469, 0.308, 0.2602, 0.336, 0.2602, 0.336, 0.2602, 0.308, 0.2602, 0.308, 0.1735, 0.336, 0.1735, 0.336, 0.1735, 0.308, 0.1735, 0.308, 0.08674, 0.336, 0.08674, 0.308, 0.3469, 0.28, 0.3469, 0.28, 0.2602, 0.308, 0.2602, 0.308, 0.2602, 0.28, 0.2602, 0.28, 0.1735, 0.308, 0.1735, 0.308, 0.1735, 0.28, 0.1735, 0.28, 0.08674, 0.308, 0.08674, 0.57, 0.2602, 0.57, 0.1735, 0.6354, 0.1735, 0.6354, 0.2602, 0.57, 0.3469, 0.57, 0.2602, 0.6354, 0.2602, 0.6354, 0.3469, 0.8779, 0.9725, 0.795, 0.9725, 0.795, 0.9101, 0.8779, 0.9101, 0.056, 0.3469, 0.084, 0.3469, 0.084, 0.4337, 0.056, 0.4337, 0.056, 0.4337, 0.084, 0.4337, 0.084, 0.5204, 0.056, 0.5204, 0.056, 0.5204, 0.084, 0.5204, 0.084, 0.6072, 0.056, 0.6072, 0.042, 0.6072, 0.056, 0.6072, 0.056, 0.6939, 0.042, 0.6939, 4.56e-08, 0.6072, 0.014, 0.6072, 0.014, 0.6939, 6.839e-08, 0.6939, 0.042, 0.3469, 0.056, 0.3469, 0.056, 0.4337, 0.042, 0.4337, 0.042, 0.4337, 0.056, 0.4337, 0.056, 0.5204, 0.042, 0.5204, 0.042, 0.5204, 0.056, 0.5204, 0.056, 0.6072, 0.042, 0.6072, 0.0, 0.3469, 0.014, 0.3469, 0.014, 0.4337, 2.28e-08, 0.4337, 2.28e-08, 0.4337, 0.014, 0.4337, 0.014, 0.5204, 3.42e-08, 0.5204, 3.42e-08, 0.5204, 0.014, 0.5204, 0.014, 0.6072, 4.56e-08, 0.6072, 0.4014, 0.4337, 0.4014, 0.5204, 0.336, 0.5204, 0.336, 0.4337, 0.4014, 0.6072, 0.4014, 0.6939, 0.336, 0.6939, 0.336, 0.6072, 0.3803, 0.9725, 0.2973, 0.9725, 0.2973, 0.91, 0.3803, 0.91, 0.57, 0.1735, 0.57, 0.08674, 0.6354, 0.08674, 0.6354, 0.1735, 0.795, 0.9725, 0.712, 0.9725, 0.712, 0.9101, 0.795, 0.9101, 0.5462, 0.9725, 0.4632, 0.9725, 0.4632, 0.91, 0.5462, 0.91, 0.9609, 0.9725, 0.8779, 0.9725, 0.8779, 0.9101, 0.9609, 0.9101, 0.4014, 0.5204, 0.4014, 0.6072, 0.336, 0.6072, 0.336, 0.5204, 0.8942, 0.5498, 0.8942, 0.6169, 0.8654, 0.6169, 0.8654, 0.5498, 0.847, 0.5498, 0.847, 0.6169, 0.818, 0.6169, 0.818, 0.5498, 0.7706, 0.5498, 0.7706, 0.6169, 0.7418, 0.6169, 0.7418, 0.5498, 0.6946, 0.5498, 0.6946, 0.6169, 0.6657, 0.6169, 0.6657, 0.5498, 0.847, 0.07985, 0.847, 0.01272, 0.8562, 0.01272, 0.8562, 0.07985, 0.8562, 0.07985, 0.8562, 0.01272, 0.8654, 0.01272, 0.8654, 0.07985, 0.6946, 0.07985, 0.6946, 0.01272, 0.7039, 0.01272, 0.7039, 0.07985, 0.7039, 0.07985, 0.7039, 0.01272, 0.7131, 0.01272, 0.7131, 0.07985, 0.7418, 0.5498, 0.7418, 0.6169, 0.7131, 0.6169, 0.7131, 0.5498, 0.7706, 0.07985, 0.7706, 0.01272, 0.7799, 0.01272, 0.7799, 0.07985, 0.7799, 0.07985, 0.7799, 0.01272, 0.7891, 0.01272, 0.7891, 0.07985, 0.818, 0.5498, 0.818, 0.6169, 0.7891, 0.6169, 0.7891, 0.5498, 0.09607, 0.91, 0.09607, 0.9027, 0.3376, 0.9027, 0.3376, 0.91, 0.03442, 0.8519, 0.03309, 0.8519, 0.03309, 0.5994, 0.03442, 0.5994, 0.6354, 0.02064, 0.6354, 0.01376, 0.6367, 0.01376, 0.6367, 0.02064, 0.6367, 0.02152, 0.6367, 0.0284, 0.6354, 0.0284, 0.6354, 0.02152, 0.042, 0.5995, 0.03442, 0.5995, 0.03442, 0.3469, 0.042, 0.3469, 0.03049, 0.8517, 0.02917, 0.8517, 0.02917, 0.5994, 0.03049, 0.5994, 0.912, 0.451, 0.9031, 0.451, 0.9031, 0.01272, 0.912, 0.01272, 0.03442, 0.5994, 0.03309, 0.5994, 0.03309, 0.3469, 0.03442, 0.3469, 0.638, 0.01376, 0.638, 0.02064, 0.6367, 0.02064, 0.6367, 0.01376, 0.6367, 0.03528, 0.6367, 0.04216, 0.6354, 0.04216, 0.6354, 0.03528, 0.02159, 0.5995, 0.014, 0.5995, 0.014, 0.3469, 0.02159, 0.3469, 0.09638, 0.8942, 0.09638, 0.8929, 0.3376, 0.8929, 0.3376, 0.8942, 0.9031, 0.451, 0.8942, 0.451, 0.8942, 0.01272, 0.9031, 0.01272, 0.03181, 0.8519, 0.03049, 0.8519, 0.03049, 0.5994, 0.03181, 0.5994, 0.6367, 0.006881, 0.6367, 0.01376, 0.6354, 0.01376, 0.6354, 0.006881, 0.6354, 0.03528, 0.6354, 0.0284, 0.6367, 0.0284, 0.6367, 0.03528, 0.02917, 0.8522, 0.02159, 0.8522, 0.02159, 0.5995, 0.02917, 0.5995, 0.9151, 0.4504, 0.9135, 0.4504, 0.9135, 0.01272, 0.9151, 0.01272, 0.042, 0.8522, 0.03442, 0.8522, 0.03442, 0.5995, 0.042, 0.5995, 0.03049, 0.5994, 0.02917, 0.5994, 0.02917, 0.3469, 0.03049, 0.3469, 0.6354, 0.006881, 0.6354, 0.0, 0.6367, 0.0, 0.6367, 0.006881, 0.6367, 0.02752, 0.6367, 0.02064, 0.638, 0.02064, 0.638, 0.02752, 0.02159, 0.8522, 0.014, 0.8522, 0.014, 0.5995, 0.02159, 0.5995, 0.912, 0.01272, 0.9135, 0.01272, 0.9135, 0.4504, 0.912, 0.4504, 0.09607, 0.9027, 0.09607, 0.8955, 0.3376, 0.8954, 0.3376, 0.9027, 0.03309, 0.5994, 0.03177, 0.5994, 0.03177, 0.3469, 0.03309, 0.3469, 0.6367, 0.01376, 0.6367, 0.006881, 0.638, 0.006881, 0.638, 0.01376, 0.638, 0.0284, 0.638, 0.03528, 0.6367, 0.03528, 0.6367, 0.0284, 0.02917, 0.5995, 0.02159, 0.5995, 0.02159, 0.3469, 0.02917, 0.3469, 0.09638, 0.8955, 0.09638, 0.8942, 0.3376, 0.8942, 0.3376, 0.8954, 0.8942, 0.5498, 0.8942, 0.6169, 0.8654, 0.6169, 0.8654, 0.5498, 0.847, 0.5498, 0.847, 0.6169, 0.818, 0.6169, 0.818, 0.5498, 0.7706, 0.5498, 0.7706, 0.6169, 0.7418, 0.6169, 0.7418, 0.5498, 0.6946, 0.5498, 0.6946, 0.6169, 0.6657, 0.6169, 0.6657, 0.5498, 0.847, 0.07985, 0.847, 0.01272, 0.8562, 0.01272, 0.8562, 0.07985, 0.8562, 0.07985, 0.8562, 0.01272, 0.8654, 0.01272, 0.8654, 0.07985, 0.6946, 0.07985, 0.6946, 0.01272, 0.7039, 0.01272, 0.7039, 0.07985, 0.7039, 0.07985, 0.7039, 0.01272, 0.7131, 0.01272, 0.7131, 0.07985, 0.7418, 0.5498, 0.7418, 0.6169, 0.7131, 0.6169, 0.7131, 0.5498, 0.7706, 0.07985, 0.7706, 0.01272, 0.7799, 0.01272, 0.7799, 0.07985, 0.7799, 0.07985, 0.7799, 0.01272, 0.7891, 0.01272, 0.7891, 0.07985, 0.818, 0.5498, 0.818, 0.6169, 0.7891, 0.6169, 0.7891, 0.5498, 0.09607, 0.91, 0.09607, 0.9027, 0.3376, 0.9027, 0.3376, 0.91, 0.03442, 0.8519, 0.03309, 0.8519, 0.03309, 0.5994, 0.03442, 0.5994, 0.6354, 0.02064, 0.6354, 0.01376, 0.6367, 0.01376, 0.6367, 0.02064, 0.6367, 0.02152, 0.6367, 0.0284, 0.6354, 0.0284, 0.6354, 0.02152, 0.042, 0.5995, 0.03442, 0.5995, 0.03442, 0.3469, 0.042, 0.3469, 0.03049, 0.8517, 0.02917, 0.8517, 0.02917, 0.5994, 0.03049, 0.5994, 0.912, 0.451, 0.9031, 0.451, 0.9031, 0.01272, 0.912, 0.01272, 0.03442, 0.5994, 0.03309, 0.5994, 0.03309, 0.3469, 0.03442, 0.3469, 0.638, 0.01376, 0.638, 0.02064, 0.6367, 0.02064, 0.6367, 0.01376, 0.6367, 0.03528, 0.6367, 0.04216, 0.6354, 0.04216, 0.6354, 0.03528, 0.02159, 0.5995, 0.014, 0.5995, 0.014, 0.3469, 0.02159, 0.3469, 0.09638, 0.8942, 0.09638, 0.8929, 0.3376, 0.8929, 0.3376, 0.8942, 0.9031, 0.451, 0.8942, 0.451, 0.8942, 0.01272, 0.9031, 0.01272, 0.03181, 0.8519, 0.03049, 0.8519, 0.03049, 0.5994, 0.03181, 0.5994, 0.6367, 0.006881, 0.6367, 0.01376, 0.6354, 0.01376, 0.6354, 0.006881, 0.6354, 0.03528, 0.6354, 0.0284, 0.6367, 0.0284, 0.6367, 0.03528, 0.02917, 0.8522, 0.02159, 0.8522, 0.02159, 0.5995, 0.02917, 0.5995, 0.9151, 0.4504, 0.9135, 0.4504, 0.9135, 0.01272, 0.9151, 0.01272, 0.042, 0.8522, 0.03442, 0.8522, 0.03442, 0.5995, 0.042, 0.5995, 0.03049, 0.5994, 0.02917, 0.5994, 0.02917, 0.3469, 0.03049, 0.3469, 0.6354, 0.006881, 0.6354, 0.0, 0.6367, 0.0, 0.6367, 0.006881, 0.6367, 0.02752, 0.6367, 0.02064, 0.638, 0.02064, 0.638, 0.02752, 0.02159, 0.8522, 0.014, 0.8522, 0.014, 0.5995, 0.02159, 0.5995, 0.912, 0.01272, 0.9135, 0.01272, 0.9135, 0.4504, 0.912, 0.4504, 0.09607, 0.9027, 0.09607, 0.8955, 0.3376, 0.8954, 0.3376, 0.9027, 0.03309, 0.5994, 0.03177, 0.5994, 0.03177, 0.3469, 0.03309, 0.3469, 0.6367, 0.01376, 0.6367, 0.006881, 0.638, 0.006881, 0.638, 0.01376, 0.638, 0.0284, 0.638, 0.03528, 0.6367, 0.03528, 0.6367, 0.0284, 0.02917, 0.5995, 0.02159, 0.5995, 0.02159, 0.3469, 0.02917, 0.3469, 0.09638, 0.8955, 0.09638, 0.8942, 0.3376, 0.8942, 0.3376, 0.8954, 0.8942, 0.01272, 0.8942, 0.07985, 0.8654, 0.07985, 0.8654, 0.01272, 0.8942, 0.07985, 0.8942, 0.147, 0.8654, 0.147, 0.8654, 0.07985, 0.8942, 0.147, 0.8942, 0.2141, 0.8654, 0.2141, 0.8654, 0.147, 0.8942, 0.2141, 0.8942, 0.2813, 0.8654, 0.2813, 0.8654, 0.2141, 0.8942, 0.2813, 0.8942, 0.3484, 0.8654, 0.3484, 0.8654, 0.2813, 0.8942, 0.3484, 0.8942, 0.4155, 0.8654, 0.4155, 0.8654, 0.3484, 0.8942, 0.4155, 0.8942, 0.4827, 0.8654, 0.4827, 0.8654, 0.4155, 0.8942, 0.4827, 0.8942, 0.5498, 0.8654, 0.5498, 0.8654, 0.4827, 0.847, 0.01272, 0.847, 0.07985, 0.818, 0.07985, 0.818, 0.01272, 0.847, 0.07985, 0.847, 0.147, 0.818, 0.147, 0.818, 0.07985, 0.847, 0.147, 0.847, 0.2141, 0.818, 0.2141, 0.818, 0.147, 0.847, 0.2141, 0.847, 0.2813, 0.818, 0.2813, 0.818, 0.2141, 0.847, 0.2813, 0.847, 0.3484, 0.818, 0.3484, 0.818, 0.2813, 0.847, 0.3484, 0.847, 0.4155, 0.818, 0.4155, 0.818, 0.3484, 0.847, 0.4155, 0.847, 0.4827, 0.818, 0.4827, 0.818, 0.4155, 0.847, 0.4827, 0.847, 0.5498, 0.818, 0.5498, 0.818, 0.4827, 0.7706, 0.01272, 0.7706, 0.07985, 0.7418, 0.07985, 0.7418, 0.01272, 0.7706, 0.07985, 0.7706, 0.147, 0.7418, 0.147, 0.7418, 0.07985, 0.7706, 0.147, 0.7706, 0.2141, 0.7418, 0.2141, 0.7418, 0.147, 0.7706, 0.2141, 0.7706, 0.2813, 0.7418, 0.2813, 0.7418, 0.2141, 0.7706, 0.2813, 0.7706, 0.3484, 0.7418, 0.3484, 0.7418, 0.2813, 0.7706, 0.3484, 0.7706, 0.4155, 0.7418, 0.4155, 0.7418, 0.3484, 0.7706, 0.4155, 0.7706, 0.4827, 0.7418, 0.4827, 0.7418, 0.4155, 0.7706, 0.4827, 0.7706, 0.5498, 0.7418, 0.5498, 0.7418, 0.4827, 0.6946, 0.01272, 0.6946, 0.07985, 0.6657, 0.07985, 0.6657, 0.01272, 0.6946, 0.07985, 0.6946, 0.147, 0.6657, 0.147, 0.6657, 0.07985, 0.6946, 0.147, 0.6946, 0.2141, 0.6657, 0.2141, 0.6657, 0.147, 0.6946, 0.2141, 0.6946, 0.2813, 0.6657, 0.2813, 0.6657, 0.2141, 0.6946, 0.2813, 0.6946, 0.3484, 0.6657, 0.3484, 0.6657, 0.2813, 0.6946, 0.3484, 0.6946, 0.4155, 0.6657, 0.4155, 0.6657, 0.3484, 0.6946, 0.4155, 0.6946, 0.4827, 0.6657, 0.4827, 0.6657, 0.4155, 0.6946, 0.4827, 0.6946, 0.5498, 0.6657, 0.5498, 0.6657, 0.4827, 0.847, 0.6169, 0.847, 0.5498, 0.8562, 0.5498, 0.8562, 0.6169, 0.847, 0.5498, 0.847, 0.4827, 0.8562, 0.4827, 0.8562, 0.5498, 0.847, 0.4827, 0.847, 0.4155, 0.8562, 0.4155, 0.8562, 0.4827, 0.847, 0.4155, 0.847, 0.3484, 0.8562, 0.3484, 0.8562, 0.4155, 0.847, 0.3484, 0.847, 0.2813, 0.8562, 0.2813, 0.8562, 0.3484, 0.847, 0.2813, 0.847, 0.2141, 0.8562, 0.2141, 0.8562, 0.2813, 0.847, 0.2141, 0.847, 0.147, 0.8562, 0.147, 0.8562, 0.2141, 0.847, 0.147, 0.847, 0.07985, 0.8562, 0.07985, 0.8562, 0.147, 0.8562, 0.6169, 0.8562, 0.5498, 0.8654, 0.5498, 0.8654, 0.6169, 0.8562, 0.5498, 0.8562, 0.4827, 0.8654, 0.4827, 0.8654, 0.5498, 0.8562, 0.4827, 0.8562, 0.4155, 0.8654, 0.4155, 0.8654, 0.4827, 0.8562, 0.4155, 0.8562, 0.3484, 0.8654, 0.3484, 0.8654, 0.4155, 0.8562, 0.3484, 0.8562, 0.2813, 0.8654, 0.2813, 0.8654, 0.3484, 0.8562, 0.2813, 0.8562, 0.2141, 0.8654, 0.2141, 0.8654, 0.2813, 0.8562, 0.2141, 0.8562, 0.147, 0.8654, 0.147, 0.8654, 0.2141, 0.8562, 0.147, 0.8562, 0.07985, 0.8654, 0.07985, 0.8654, 0.147, 0.6946, 0.6169, 0.6946, 0.5498, 0.7039, 0.5498, 0.7039, 0.6169, 0.6946, 0.5498, 0.6946, 0.4827, 0.7039, 0.4827, 0.7039, 0.5498, 0.6946, 0.4827, 0.6946, 0.4155, 0.7039, 0.4155, 0.7039, 0.4827, 0.6946, 0.4155, 0.6946, 0.3484, 0.7039, 0.3484, 0.7039, 0.4155, 0.6946, 0.3484, 0.6946, 0.2813, 0.7039, 0.2813, 0.7039, 0.3484, 0.6946, 0.2813, 0.6946, 0.2141, 0.7039, 0.2141, 0.7039, 0.2813, 0.6946, 0.2141, 0.6946, 0.147, 0.7039, 0.147, 0.7039, 0.2141, 0.6946, 0.147, 0.6946, 0.07985, 0.7039, 0.07985, 0.7039, 0.147, 0.7039, 0.6169, 0.7039, 0.5498, 0.7131, 0.5498, 0.7131, 0.6169, 0.7039, 0.5498, 0.7039, 0.4827, 0.7131, 0.4827, 0.7131, 0.5498, 0.7039, 0.4827, 0.7039, 0.4155, 0.7131, 0.4155, 0.7131, 0.4827, 0.7039, 0.4155, 0.7039, 0.3484, 0.7131, 0.3484, 0.7131, 0.4155, 0.7039, 0.3484, 0.7039, 0.2813, 0.7131, 0.2813, 0.7131, 0.3484, 0.7039, 0.2813, 0.7039, 0.2141, 0.7131, 0.2141, 0.7131, 0.2813, 0.7039, 0.2141, 0.7039, 0.147, 0.7131, 0.147, 0.7131, 0.2141, 0.7039, 0.147, 0.7039, 0.07985, 0.7131, 0.07985, 0.7131, 0.147, 0.7418, 0.01272, 0.7418, 0.07985, 0.7131, 0.07985, 0.7131, 0.01272, 0.7418, 0.07985, 0.7418, 0.147, 0.7131, 0.147, 0.7131, 0.07985, 0.7418, 0.147, 0.7418, 0.2141, 0.7131, 0.2141, 0.7131, 0.147, 0.7418, 0.2141, 0.7418, 0.2813, 0.7131, 0.2813, 0.7131, 0.2141, 0.7418, 0.2813, 0.7418, 0.3484, 0.7131, 0.3484, 0.7131, 0.2813, 0.7418, 0.3484, 0.7418, 0.4155, 0.7131, 0.4155, 0.7131, 0.3484, 0.7418, 0.4155, 0.7418, 0.4827, 0.7131, 0.4827, 0.7131, 0.4155, 0.7418, 0.4827, 0.7418, 0.5498, 0.7131, 0.5498, 0.7131, 0.4827, 0.7706, 0.6169, 0.7706, 0.5498, 0.7799, 0.5498, 0.7799, 0.6169, 0.7706, 0.5498, 0.7706, 0.4827, 0.7799, 0.4827, 0.7799, 0.5498, 0.7706, 0.4827, 0.7706, 0.4155, 0.7799, 0.4155, 0.7799, 0.4827, 0.7706, 0.4155, 0.7706, 0.3484, 0.7799, 0.3484, 0.7799, 0.4155, 0.7706, 0.3484, 0.7706, 0.2813, 0.7799, 0.2813, 0.7799, 0.3484, 0.7706, 0.2813, 0.7706, 0.2141, 0.7799, 0.2141, 0.7799, 0.2813, 0.7706, 0.2141, 0.7706, 0.147, 0.7799, 0.147, 0.7799, 0.2141, 0.7706, 0.147, 0.7706, 0.07985, 0.7799, 0.07985, 0.7799, 0.147, 0.7799, 0.6169, 0.7799, 0.5498, 0.7891, 0.5498, 0.7891, 0.6169, 0.7799, 0.5498, 0.7799, 0.4827, 0.7891, 0.4827, 0.7891, 0.5498, 0.7799, 0.4827, 0.7799, 0.4155, 0.7891, 0.4155, 0.7891, 0.4827, 0.7799, 0.4155, 0.7799, 0.3484, 0.7891, 0.3484, 0.7891, 0.4155, 0.7799, 0.3484, 0.7799, 0.2813, 0.7891, 0.2813, 0.7891, 0.3484, 0.7799, 0.2813, 0.7799, 0.2141, 0.7891, 0.2141, 0.7891, 0.2813, 0.7799, 0.2141, 0.7799, 0.147, 0.7891, 0.147, 0.7891, 0.2141, 0.7799, 0.147, 0.7799, 0.07985, 0.7891, 0.07985, 0.7891, 0.147, 0.818, 0.01272, 0.818, 0.07985, 0.7891, 0.07985, 0.7891, 0.01272, 0.818, 0.07985, 0.818, 0.147, 0.7891, 0.147, 0.7891, 0.07985, 0.818, 0.147, 0.818, 0.2141, 0.7891, 0.2141, 0.7891, 0.147, 0.818, 0.2141, 0.818, 0.2813, 0.7891, 0.2813, 0.7891, 0.2141, 0.818, 0.2813, 0.818, 0.3484, 0.7891, 0.3484, 0.7891, 0.2813, 0.818, 0.3484, 0.818, 0.4155, 0.7891, 0.4155, 0.7891, 0.3484, 0.818, 0.4155, 0.818, 0.4827, 0.7891, 0.4827, 0.7891, 0.4155, 0.818, 0.4827, 0.818, 0.5498, 0.7891, 0.5498, 0.7891, 0.4827, 0.8942, 0.01272, 0.8942, 0.07985, 0.8654, 0.07985, 0.8654, 0.01272, 0.8942, 0.07985, 0.8942, 0.147, 0.8654, 0.147, 0.8654, 0.07985, 0.8942, 0.147, 0.8942, 0.2141, 0.8654, 0.2141, 0.8654, 0.147, 0.8942, 0.2141, 0.8942, 0.2813, 0.8654, 0.2813, 0.8654, 0.2141, 0.8942, 0.2813, 0.8942, 0.3484, 0.8654, 0.3484, 0.8654, 0.2813, 0.8942, 0.3484, 0.8942, 0.4155, 0.8654, 0.4155, 0.8654, 0.3484, 0.8942, 0.4155, 0.8942, 0.4827, 0.8654, 0.4827, 0.8654, 0.4155, 0.8942, 0.4827, 0.8942, 0.5498, 0.8654, 0.5498, 0.8654, 0.4827, 0.847, 0.01272, 0.847, 0.07985, 0.818, 0.07985, 0.818, 0.01272, 0.847, 0.07985, 0.847, 0.147, 0.818, 0.147, 0.818, 0.07985, 0.847, 0.147, 0.847, 0.2141, 0.818, 0.2141, 0.818, 0.147, 0.847, 0.2141, 0.847, 0.2813, 0.818, 0.2813, 0.818, 0.2141, 0.847, 0.2813, 0.847, 0.3484, 0.818, 0.3484, 0.818, 0.2813, 0.847, 0.3484, 0.847, 0.4155, 0.818, 0.4155, 0.818, 0.3484, 0.847, 0.4155, 0.847, 0.4827, 0.818, 0.4827, 0.818, 0.4155, 0.847, 0.4827, 0.847, 0.5498, 0.818, 0.5498, 0.818, 0.4827, 0.7706, 0.01272, 0.7706, 0.07985, 0.7418, 0.07985, 0.7418, 0.01272, 0.7706, 0.07985, 0.7706, 0.147, 0.7418, 0.147, 0.7418, 0.07985, 0.7706, 0.147, 0.7706, 0.2141, 0.7418, 0.2141, 0.7418, 0.147, 0.7706, 0.2141, 0.7706, 0.2813, 0.7418, 0.2813, 0.7418, 0.2141, 0.7706, 0.2813, 0.7706, 0.3484, 0.7418, 0.3484, 0.7418, 0.2813, 0.7706, 0.3484, 0.7706, 0.4155, 0.7418, 0.4155, 0.7418, 0.3484, 0.7706, 0.4155, 0.7706, 0.4827, 0.7418, 0.4827, 0.7418, 0.4155, 0.7706, 0.4827, 0.7706, 0.5498, 0.7418, 0.5498, 0.7418, 0.4827, 0.6946, 0.01272, 0.6946, 0.07985, 0.6657, 0.07985, 0.6657, 0.01272, 0.6946, 0.07985, 0.6946, 0.147, 0.6657, 0.147, 0.6657, 0.07985, 0.6946, 0.147, 0.6946, 0.2141, 0.6657, 0.2141, 0.6657, 0.147, 0.6946, 0.2141, 0.6946, 0.2813, 0.6657, 0.2813, 0.6657, 0.2141, 0.6946, 0.2813, 0.6946, 0.3484, 0.6657, 0.3484, 0.6657, 0.2813, 0.6946, 0.3484, 0.6946, 0.4155, 0.6657, 0.4155, 0.6657, 0.3484, 0.6946, 0.4155, 0.6946, 0.4827, 0.6657, 0.4827, 0.6657, 0.4155, 0.6946, 0.4827, 0.6946, 0.5498, 0.6657, 0.5498, 0.6657, 0.4827, 0.847, 0.6169, 0.847, 0.5498, 0.8562, 0.5498, 0.8562, 0.6169, 0.847, 0.5498, 0.847, 0.4827, 0.8562, 0.4827, 0.8562, 0.5498, 0.847, 0.4827, 0.847, 0.4155, 0.8562, 0.4155, 0.8562, 0.4827, 0.847, 0.4155, 0.847, 0.3484, 0.8562, 0.3484, 0.8562, 0.4155, 0.847, 0.3484, 0.847, 0.2813, 0.8562, 0.2813, 0.8562, 0.3484, 0.847, 0.2813, 0.847, 0.2141, 0.8562, 0.2141, 0.8562, 0.2813, 0.847, 0.2141, 0.847, 0.147, 0.8562, 0.147, 0.8562, 0.2141, 0.847, 0.147, 0.847, 0.07985, 0.8562, 0.07985, 0.8562, 0.147, 0.8562, 0.6169, 0.8562, 0.5498, 0.8654, 0.5498, 0.8654, 0.6169, 0.8562, 0.5498, 0.8562, 0.4827, 0.8654, 0.4827, 0.8654, 0.5498, 0.8562, 0.4827, 0.8562, 0.4155, 0.8654, 0.4155, 0.8654, 0.4827, 0.8562, 0.4155, 0.8562, 0.3484, 0.8654, 0.3484, 0.8654, 0.4155, 0.8562, 0.3484, 0.8562, 0.2813, 0.8654, 0.2813, 0.8654, 0.3484, 0.8562, 0.2813, 0.8562, 0.2141, 0.8654, 0.2141, 0.8654, 0.2813, 0.8562, 0.2141, 0.8562, 0.147, 0.8654, 0.147, 0.8654, 0.2141, 0.8562, 0.147, 0.8562, 0.07985, 0.8654, 0.07985, 0.8654, 0.147, 0.6946, 0.6169, 0.6946, 0.5498, 0.7039, 0.5498, 0.7039, 0.6169, 0.6946, 0.5498, 0.6946, 0.4827, 0.7039, 0.4827, 0.7039, 0.5498, 0.6946, 0.4827, 0.6946, 0.4155, 0.7039, 0.4155, 0.7039, 0.4827, 0.6946, 0.4155, 0.6946, 0.3484, 0.7039, 0.3484, 0.7039, 0.4155, 0.6946, 0.3484, 0.6946, 0.2813, 0.7039, 0.2813, 0.7039, 0.3484, 0.6946, 0.2813, 0.6946, 0.2141, 0.7039, 0.2141, 0.7039, 0.2813, 0.6946, 0.2141, 0.6946, 0.147, 0.7039, 0.147, 0.7039, 0.2141, 0.6946, 0.147, 0.6946, 0.07985, 0.7039, 0.07985, 0.7039, 0.147, 0.7039, 0.6169, 0.7039, 0.5498, 0.7131, 0.5498, 0.7131, 0.6169, 0.7039, 0.5498, 0.7039, 0.4827, 0.7131, 0.4827, 0.7131, 0.5498, 0.7039, 0.4827, 0.7039, 0.4155, 0.7131, 0.4155, 0.7131, 0.4827, 0.7039, 0.4155, 0.7039, 0.3484, 0.7131, 0.3484, 0.7131, 0.4155, 0.7039, 0.3484, 0.7039, 0.2813, 0.7131, 0.2813, 0.7131, 0.3484, 0.7039, 0.2813, 0.7039, 0.2141, 0.7131, 0.2141, 0.7131, 0.2813, 0.7039, 0.2141, 0.7039, 0.147, 0.7131, 0.147, 0.7131, 0.2141, 0.7039, 0.147, 0.7039, 0.07985, 0.7131, 0.07985, 0.7131, 0.147, 0.7418, 0.01272, 0.7418, 0.07985, 0.7131, 0.07985, 0.7131, 0.01272, 0.7418, 0.07985, 0.7418, 0.147, 0.7131, 0.147, 0.7131, 0.07985, 0.7418, 0.147, 0.7418, 0.2141, 0.7131, 0.2141, 0.7131, 0.147, 0.7418, 0.2141, 0.7418, 0.2813, 0.7131, 0.2813, 0.7131, 0.2141, 0.7418, 0.2813, 0.7418, 0.3484, 0.7131, 0.3484, 0.7131, 0.2813, 0.7418, 0.3484, 0.7418, 0.4155, 0.7131, 0.4155, 0.7131, 0.3484, 0.7418, 0.4155, 0.7418, 0.4827, 0.7131, 0.4827, 0.7131, 0.4155, 0.7418, 0.4827, 0.7418, 0.5498, 0.7131, 0.5498, 0.7131, 0.4827, 0.7706, 0.6169, 0.7706, 0.5498, 0.7799, 0.5498, 0.7799, 0.6169, 0.7706, 0.5498, 0.7706, 0.4827, 0.7799, 0.4827, 0.7799, 0.5498, 0.7706, 0.4827, 0.7706, 0.4155, 0.7799, 0.4155, 0.7799, 0.4827, 0.7706, 0.4155, 0.7706, 0.3484, 0.7799, 0.3484, 0.7799, 0.4155, 0.7706, 0.3484, 0.7706, 0.2813, 0.7799, 0.2813, 0.7799, 0.3484, 0.7706, 0.2813, 0.7706, 0.2141, 0.7799, 0.2141, 0.7799, 0.2813, 0.7706, 0.2141, 0.7706, 0.147, 0.7799, 0.147, 0.7799, 0.2141, 0.7706, 0.147, 0.7706, 0.07985, 0.7799, 0.07985, 0.7799, 0.147, 0.7799, 0.6169, 0.7799, 0.5498, 0.7891, 0.5498, 0.7891, 0.6169, 0.7799, 0.5498, 0.7799, 0.4827, 0.7891, 0.4827, 0.7891, 0.5498, 0.7799, 0.4827, 0.7799, 0.4155, 0.7891, 0.4155, 0.7891, 0.4827, 0.7799, 0.4155, 0.7799, 0.3484, 0.7891, 0.3484, 0.7891, 0.4155, 0.7799, 0.3484, 0.7799, 0.2813, 0.7891, 0.2813, 0.7891, 0.3484, 0.7799, 0.2813, 0.7799, 0.2141, 0.7891, 0.2141, 0.7891, 0.2813, 0.7799, 0.2141, 0.7799, 0.147, 0.7891, 0.147, 0.7891, 0.2141, 0.7799, 0.147, 0.7799, 0.07985, 0.7891, 0.07985, 0.7891, 0.147, 0.818, 0.01272, 0.818, 0.07985, 0.7891, 0.07985, 0.7891, 0.01272, 0.818, 0.07985, 0.818, 0.147, 0.7891, 0.147, 0.7891, 0.07985, 0.818, 0.147, 0.818, 0.2141, 0.7891, 0.2141, 0.7891, 0.147, 0.818, 0.2141, 0.818, 0.2813, 0.7891, 0.2813, 0.7891, 0.2141, 0.818, 0.2813, 0.818, 0.3484, 0.7891, 0.3484, 0.7891, 0.2813, 0.818, 0.3484, 0.818, 0.4155, 0.7891, 0.4155, 0.7891, 0.3484, 0.818, 0.4155, 0.818, 0.4827, 0.7891, 0.4827, 0.7891, 0.4155, 0.818, 0.4827, 0.818, 0.5498, 0.7891, 0.5498, 0.7891, 0.4827])
me_cube_001.materials.append(mat_material_001)
me_cube_001.use_remesh_preserve_volume = False
me_cube_001.use_remesh_preserve_attributes = False
me_cube_001.use_mirror_vertex_groups = False
me_cube_001.update()

# ---- curves / text
cu_beziercurve_001 = bpy.data.curves.new('BezierCurve.001', 'CURVE')
cu_beziercurve_001.dimensions = '3D'
_sp = cu_beziercurve_001.splines.new('BEZIER'); _sp.bezier_points.add(13)
_sp.bezier_points.foreach_set('co', [-3.09, -1.488, 0.0, 1.0, 0.0, 0.0, 7.356, 0.006719, 6.188e-12, 10.48, -4.327, -1.04e-09, 3.82, -11.52, -1.04e-09, 2.78, -17.14, 5.643e-09, -3.127, -20.18, 5.643e-09, 3.654, -5.159, 5.643e-09, 6.219, -2.846, 4.723e-09, 4.051, 0.1546, 0.8197, -0.4799, 3.284, 2.674e-10, -5.003, 3.837, -7.127e-10, -17.4, -3.357, -1.41e-09, -10.48, -4.986, -0.1547])
_sp.bezier_points.foreach_set('handle_left', [-3.396, -1.638, 0.0, 0.0, 0.0, 0.0, 6.356, 0.006719, 6.188e-12, 11.08, -0.85, -1.634e-09, 4.426, -8.047, -1.634e-09, 3.386, -13.66, 5.049e-09, 0.05528, -21.01, 5.544e-09, -0.02793, -6.828, 5.544e-09, 6.284, -3.92, 5.317e-09, 5.299, -0.808, 0.8197, 1.161, 2.752, 8.747e-10, -3.76, 4.054, -7.375e-10, -17.66, -0.9321, 7.719e-10, -13.79, -6.462, -0.1547])
_sp.bezier_points.foreach_set('handle_right', [-2.038, -0.9723, 0.0, 2.0, 0.0, 0.0, 8.356, 0.006719, 6.188e-12, 10.24, -5.707, -8.046e-10, 3.58, -12.9, -8.046e-10, 2.54, -18.52, 5.879e-09, -11.23, -18.05, 5.896e-09, 5.561, -4.294, 5.694e-09, 6.153, -1.773, 4.129e-09, 2.803, 1.117, 0.8197, -2.121, 3.817, -3.398e-10, -13.25, 2.396, -5.48e-10, -17.07, -6.526, -4.263e-09, -7.057, -3.466, -0.1547])
for _p, _l, _r in zip(_sp.bezier_points, ['ALIGNED', 'ALIGNED', 'ALIGNED', 'ALIGNED', 'ALIGNED', 'ALIGNED', 'ALIGNED', 'ALIGNED', 'ALIGNED', 'ALIGNED', 'ALIGNED', 'ALIGNED', 'ALIGNED', 'ALIGNED'], ['ALIGNED', 'ALIGNED', 'ALIGNED', 'ALIGNED', 'ALIGNED', 'ALIGNED', 'ALIGNED', 'ALIGNED', 'ALIGNED', 'ALIGNED', 'ALIGNED', 'ALIGNED', 'ALIGNED', 'ALIGNED']): _p.handle_left_type = _l; _p.handle_right_type = _r
_sp.order_u = 0
_sp.order_v = 0
_sp.use_cyclic_u = True
cu_beziercurve_001.use_path = True
cu_beziercurve_001.use_path_clamp = True
cu_beziercurve_001.bevel_resolution = 0
cu_beziercurve_001.fill_mode = 'HALF'

# ---- objects
ob_beziercurve = bpy.data.objects.new('BezierCurve', cu_beziercurve_001)
ob_sun = bpy.data.objects.new('Sun', light_sun)
ob_cube = bpy.data.objects.new('Cube', me_cube_001)
ob_camera = bpy.data.objects.new('Camera', cam_camera)

# ---- transforms, parenting, visibility, modifiers, constraints
ob_beziercurve.location = (-0.02449, 1.735, 0.1514)
ob_beziercurve.scale = (0.1804, 0.1804, 0.1804)
ob_beziercurve.lineart.crease_threshold = 0.0
ob_sun.location = (-0.08532, 0.5615, -0.1587)
ob_sun.lineart.crease_threshold = 0.0
ob_cube.location = (0.0, 1.735, 0.1831)
ob_cube.scale = (0.119, 0.119, 0.01244)
ob_cube.lineart.crease_threshold = 0.0
_m = ob_cube.modifiers.new('Array', 'ARRAY')
_m.fit_type = 'FIT_LENGTH'
_m.fit_length = 167.5
_m.curve = ob_beziercurve
_m.constant_offset_displace = (0.0, 0.0, 0.0)
_m.relative_offset_displace = (0.99, 0.0, 0.0)
_m = ob_cube.modifiers.new('Curve', 'CURVE')
_m.object = ob_beziercurve
ob_camera.location = (8.086, -5.726, 5.344)
ob_camera.rotation_euler = (1.109, 0.01082, 0.9194)
ob_camera.lock_rotations_4d = False
ob_camera.empty_display_type = 'ARROWS'
ob_camera.color = (0.0, 0.0, 0.0, 0.0)
ob_camera.display_type = 'WIRE'
ob_camera.lineart.crease_threshold = 0.0

# ---- collection membership
col_collection_1.objects.link(ob_beziercurve)
col_collection_1.objects.link(ob_sun)
col_collection_1.objects.link(ob_cube)
col_collection_1.objects.link(ob_camera)

# ---- scene / render settings (as saved in the file)
scene.camera = ob_camera
scene.frame_start = 1; scene.frame_end = 250; scene.frame_set(1)
scene.render.engine = 'CYCLES'
scene.render.resolution_percentage = 50
scene.render.dither_intensity = 0.0
scene.cycles.use_denoising = False
scene.cycles.samples = 64
scene.cycles.sampling_pattern = 'TABULATED_SOBOL'
scene.cycles.light_sampling_threshold = 0.0
scene.cycles.use_adaptive_sampling = False
scene.cycles.use_light_tree = False
scene.cycles.blur_glossy = 0.0
scene.cycles.volume_bounces = 1
scene.cycles.pixel_filter_type = 'GAUSSIAN'
scene.cycles.sample_clamp_indirect = 0.0
scene.view_settings.view_transform = 'Standard'
bpy.context.view_layer.update()
